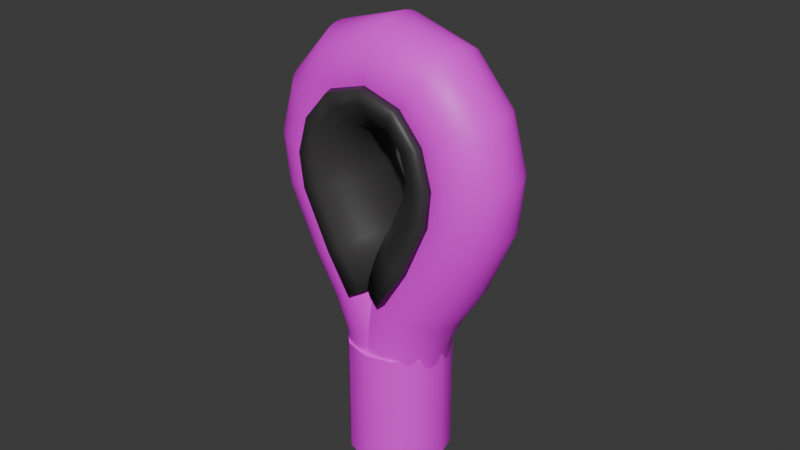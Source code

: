 # Source: rope-eye-splice.blend  (saved by Blender 4.5.87; exported with 4.5.12 LTS)
import bpy
from mathutils import Matrix  # noqa: F401  (used for matrix-valued properties, if any)

bpy.ops.wm.read_factory_settings(use_empty=True)
scene = bpy.context.scene
scene.name = 'Scene'

# ---- collections
col_collection = bpy.data.collections.new('Collection'); scene.collection.children.link(col_collection)

# ---- images (referenced by path relative to the original .blend; pixels are not part of the script)
import os
ASSET_DIR = os.environ.get("B2B_ASSET_DIR", "")  # directory of the original .blend (textures are referenced by path, not embedded)
HERE = os.path.dirname(os.path.abspath(__file__))  # packed textures are extracted next to this script under _unpacked/

def load_image(name, relpath, width, height, colorspace="sRGB"):
    """Load a texture the original file referenced (path relative to the .blend, or extracted next to this script)."""
    p = next((c for c in (os.path.join(HERE, relpath), os.path.join(ASSET_DIR, relpath)) if relpath and os.path.exists(c)), "")
    if p:
        img = bpy.data.images.load(p, check_existing=True)
        img.name = name
    else:  # same state as the original file: an image datablock whose file is absent (Cycles renders it pink)
        img = bpy.data.images.new(name, width, height)
        img.source = "FILE"
        img.filepath = "//" + (relpath or name)
    img.colorspace_settings.name = colorspace
    return img
img_three_ply_rope_png = load_image('three-ply-rope.png', 'three-ply-rope.png', 1024, 1024, 'sRGB')

# ---- materials (node trees are filled in below, after node groups)
mat_rope = bpy.data.materials.new('rope')
mat_whipped_end = bpy.data.materials.new('whipped-end')
mat_material = bpy.data.materials.new('Material')

# ---- material node trees
mat_rope.use_nodes = True; mat_rope.node_tree.nodes.clear()
_N = mat_rope.node_tree.nodes; _L = mat_rope.node_tree.links
n0 = _N.new('ShaderNodeBsdfPrincipled'); n0.name = 'Principled BSDF'; n0.location = (-200, 100)
n1 = _N.new('ShaderNodeOutputMaterial'); n1.name = 'Material Output'; n1.location = (200, 100)
n2 = _N.new('ShaderNodeTexImage'); n2.name = 'Image Texture'; n2.location = (-490, 80)
n2.image = img_three_ply_rope_png
_L.new(n0.outputs[0], n1.inputs[0])
_L.new(n2.outputs[0], n0.inputs[0])
n1.is_active_output = True
mat_whipped_end.use_nodes = True; mat_whipped_end.node_tree.nodes.clear()
_N = mat_whipped_end.node_tree.nodes; _L = mat_whipped_end.node_tree.links
n0 = _N.new('ShaderNodeBsdfPrincipled'); n0.name = 'Principled BSDF'; n0.location = (-200, 100)
n0.inputs[0].default_value = (1.0, 0.6186, 0.2945, 1.0)
n1 = _N.new('ShaderNodeOutputMaterial'); n1.name = 'Material Output'; n1.location = (200, 100)
_L.new(n0.outputs[0], n1.inputs[0])
n1.is_active_output = True
mat_material.use_nodes = True; mat_material.node_tree.nodes.clear()
_N = mat_material.node_tree.nodes; _L = mat_material.node_tree.links
n0 = _N.new('ShaderNodeBsdfPrincipled'); n0.name = 'Principled BSDF'; n0.location = (-200, 100)
n0.inputs[0].default_value = (0.04475, 0.0417, 0.04398, 1.0)
n1 = _N.new('ShaderNodeOutputMaterial'); n1.name = 'Material Output'; n1.location = (200, 100)
_L.new(n0.outputs[0], n1.inputs[0])
n1.is_active_output = True

# ---- world
world_world = bpy.data.worlds.new('World'); scene.world = world_world
world_world.use_nodes = True; world_world.node_tree.nodes.clear()
_N = world_world.node_tree.nodes; _L = world_world.node_tree.links
n0 = _N.new('ShaderNodeOutputWorld'); n0.name = 'World Output'; n0.location = (300, 300)
n1 = _N.new('ShaderNodeBackground'); n1.name = 'Background'; n1.location = (10, 300)
n1.inputs[0].default_value = (0.05088, 0.05088, 0.05088, 1.0)
_L.new(n1.outputs[0], n0.inputs[0])
n0.is_active_output = True
world_world.color = (0.05088, 0.05088, 0.05088)
world_world.sun_shadow_jitter_overblur = 0.0

# ---- meshes
me_cylinder = bpy.data.meshes.new('Cylinder')
me_cylinder.from_pydata([(-0.4763, -0.275, -0.5), (-0.4763, -0.275, 0.8), (-0.55, -2.682e-07, -0.5), (-0.55, -2.086e-07, 0.8), (-0.4763, 0.275, -0.5), (-0.4763, 0.275, 0.8), (-0.275, 0.4763, -0.5), (-0.275, 0.4763, 0.8), (-2.782e-07, 0.55, -0.5), (-2.608e-07, 0.55, 0.8), (0.275, 0.4763, -0.5), (0.275, 0.4763, 0.8), (0.4763, 0.275, -0.5), (0.4763, 0.275, 0.8), (0.55, 2.682e-07, -0.5), (0.55, 2.682e-07, 0.8), (0.4763, -0.275, -0.5), (0.4763, -0.275, 0.8), (0.275, -0.4763, -0.5), (0.275, -0.4763, 0.8), (2.583e-07, -0.55, -0.5), (2.459e-07, -0.55, 0.8), (-0.275, -0.4763, -0.5), (-0.275, -0.4763, 0.8)], [], [(0, 1, 3, 2), (2, 3, 5, 4), (4, 5, 7, 6), (6, 7, 9, 8), (8, 9, 11, 10), (10, 11, 13, 12), (12, 13, 15, 14), (14, 15, 17, 16), (16, 17, 19, 18), (18, 19, 21, 20), (3, 1, 23, 21, 19, 17, 15, 13, 11, 9, 7, 5), (20, 21, 23, 22), (22, 23, 1, 0), (0, 2, 4, 6, 8, 10, 12, 14, 16, 18, 20, 22)])
me_cylinder.polygons.foreach_set('use_smooth', [True] * 14)
_k = set([(0, 2), (0, 22), (1, 3), (1, 23), (2, 4), (3, 5), (4, 6), (5, 7), (6, 8), (7, 9), (8, 10), (9, 11), (10, 12), (11, 13), (12, 14), (13, 15), (14, 16), (15, 17), (16, 18), (17, 19), (18, 20), (19, 21), (20, 22), (21, 23)])
me_cylinder.attributes.new('sharp_edge', 'BOOLEAN', 'EDGE').data.foreach_set('value', [ (min(e.vertices), max(e.vertices)) in _k for e in me_cylinder.edges])
_uv = me_cylinder.uv_layers.new(name='UVMap')
_uv.uv.foreach_set('vector', [1.0, 2.0, 1.0, -1.0, 0.9167, -1.0, 0.9167, 2.0, 0.9167, 2.0, 0.9167, -1.0, 0.8333, -1.0, 0.8333, 2.0, 0.8333, 2.0, 0.8333, -1.0, 0.75, -1.0, 0.75, 2.0, 0.75, 2.0, 0.75, -1.0, 0.6667, -1.0, 0.6667, 2.0, 0.6667, 2.0, 0.6667, -1.0, 0.5833, -1.0, 0.5833, 2.0, 0.5833, 2.0, 0.5833, -1.0, 0.5, -1.0, 0.5, 2.0, 0.5, 2.0, 0.5, -1.0, 0.4167, -1.0, 0.4167, 2.0, 0.4167, 2.0, 0.4167, -1.0, 0.3333, -1.0, 0.3333, 2.0, 0.3333, 2.0, 0.3333, -1.0, 0.25, -1.0, 0.25, 2.0, 0.25, 2.0, 0.25, -1.0, 0.1667, -1.0, 0.1667, 2.0, 0.1476, 1.66, 0.1407, 1.665, 0.1338, 1.66, 0.1288, 1.644, 0.1269, 1.624, 0.1288, 1.603, 0.1338, 1.588, 0.1407, 1.582, 0.1476, 1.588, 0.1527, 1.603, 0.1545, 1.624, 0.1527, 1.644, 0.1667, 2.0, 0.1667, -1.0, 0.08333, -1.0, 0.08333, 2.0, 0.08333, 2.0, 0.08333, -1.0, 5.96e-08, -1.0, 5.96e-08, 2.0, 0.75, 0.49, 0.87, 0.4578, 0.9578, 0.37, 0.99, 0.25, 0.9578, 0.13, 0.87, 0.04215, 0.75, 0.01, 0.63, 0.04215, 0.5422, 0.13, 0.51, 0.25, 0.5422, 0.37, 0.63, 0.4578])
me_cylinder.materials.append(mat_rope)
me_cylinder.materials.append(mat_whipped_end)
me_cylinder.update()
me_b_ziercurve_001 = bpy.data.meshes.new('BézierCurve.001')
me_b_ziercurve_001.from_pydata([(-0.154, -0.06783, 1.653), (-0.1236, -0.1946, 1.636), (-0.0667, -0.3055, 1.605), (0.01239, -0.3958, 1.562), (0.1095, -0.4607, 1.508), (0.2206, -0.4954, 1.447), (0.2206, 0.4954, 1.447), (0.1095, 0.4607, 1.508), (0.01239, 0.3958, 1.562), (-0.0667, 0.3055, 1.605), (-0.1236, 0.1946, 1.636), (-0.154, 0.06783, 1.653), (0.1015, -0.06783, 2.061), (0.1323, -0.1946, 2.045), (0.1897, -0.3055, 2.014), (0.2696, -0.3958, 1.972), (0.3678, -0.4607, 1.921), (0.48, -0.4954, 1.862), (0.48, 0.4954, 1.862), (0.3678, 0.4607, 1.921), (0.2696, 0.3958, 1.972), (0.1897, 0.3055, 2.014), (0.1323, 0.1946, 2.045), (0.1015, 0.06783, 2.061), (0.3202, -0.06783, 2.552), (0.3539, -0.1946, 2.543), (0.4167, -0.3055, 2.527), (0.5042, -0.3958, 2.505), (0.6116, -0.4607, 2.477), (0.7343, -0.4954, 2.445), (0.7343, 0.4954, 2.445), (0.6116, 0.4607, 2.477), (0.5042, 0.3958, 2.505), (0.4167, 0.3055, 2.527), (0.3539, 0.1946, 2.543), (0.3202, 0.06783, 2.552), (0.3444, -0.06783, 2.783), (0.379, -0.1946, 2.786), (0.4436, -0.3055, 2.792), (0.5335, -0.3958, 2.8), (0.644, -0.4607, 2.81), (0.7702, -0.4954, 2.822), (0.7702, 0.4954, 2.822), (0.644, 0.4607, 2.81), (0.5335, 0.3958, 2.8), (0.4436, 0.3055, 2.792), (0.379, 0.1946, 2.786), (0.3444, 0.06783, 2.783), (0.283, -0.06783, 3.009), (0.3136, -0.1946, 3.025), (0.3708, -0.3055, 3.056), (0.4504, -0.3958, 3.098), (0.5481, -0.4607, 3.151), (0.6599, -0.4954, 3.211), (0.6599, 0.4954, 3.211), (0.5481, 0.4607, 3.151), (0.4504, 0.3958, 3.098), (0.3708, 0.3055, 3.056), (0.3136, 0.1946, 3.025), (0.283, 0.06783, 3.009), (0.1715, -0.06783, 3.153), (0.1904, -0.1946, 3.182), (0.2258, -0.3055, 3.237), (0.2751, -0.3958, 3.312), (0.3356, -0.4607, 3.405), (0.4047, -0.4954, 3.511), (0.4047, 0.4954, 3.511), (0.3356, 0.4607, 3.405), (0.2751, 0.3958, 3.312), (0.2258, 0.3055, 3.237), (0.1904, 0.1946, 3.182), (0.1715, 0.06783, 3.153), (0.0001157, -0.06783, 3.205), (0.0001076, -0.1946, 3.239), (9.242e-05, -0.3055, 3.304), (7.134e-05, -0.3958, 3.394), (4.543e-05, -0.4607, 3.505), (1.584e-05, -0.4954, 3.632), (1.584e-05, 0.4954, 3.632), (4.544e-05, 0.4607, 3.505), (7.133e-05, 0.3958, 3.394), (9.242e-05, 0.3055, 3.304), (0.0001076, 0.1946, 3.239), (0.0001157, 0.06783, 3.205), (-0.1772, -0.06783, 3.151), (-0.196, -0.1946, 3.18), (-0.2312, -0.3055, 3.234), (-0.2802, -0.3958, 3.31), (-0.3403, -0.4607, 3.403), (-0.409, -0.4954, 3.51), (-0.409, 0.4954, 3.51), (-0.3403, 0.4607, 3.403), (-0.2802, 0.3958, 3.31), (-0.2312, 0.3055, 3.234), (-0.196, 0.1946, 3.18), (-0.1772, 0.06783, 3.151), (-0.2951, -0.06783, 3.003), (-0.3256, -0.1946, 3.019), (-0.3827, -0.3055, 3.05), (-0.462, -0.3958, 3.093), (-0.5595, -0.4607, 3.146), (-0.6709, -0.4954, 3.207), (-0.6709, 0.4954, 3.207), (-0.5595, 0.4607, 3.146), (-0.462, 0.3958, 3.093), (-0.3827, 0.3055, 3.05), (-0.3256, 0.1946, 3.019), (-0.2951, 0.06783, 3.003), (-0.3559, -0.06783, 2.785), (-0.3906, -0.1946, 2.788), (-0.4553, -0.3055, 2.793), (-0.5453, -0.3958, 2.8), (-0.6559, -0.4607, 2.809), (-0.7823, -0.4954, 2.818), (-0.7823, 0.4954, 2.818), (-0.6559, 0.4607, 2.809), (-0.5453, 0.3958, 2.8), (-0.4553, 0.3055, 2.793), (-0.3906, 0.1946, 2.788), (-0.3559, 0.06783, 2.785), (-0.3248, -0.06783, 2.569), (-0.3582, -0.1946, 2.559), (-0.4204, -0.3055, 2.54), (-0.507, -0.3958, 2.515), (-0.6134, -0.4607, 2.484), (-0.7349, -0.4954, 2.448), (-0.7349, 0.4954, 2.448), (-0.6134, 0.4607, 2.484), (-0.507, 0.3958, 2.515), (-0.4204, 0.3055, 2.54), (-0.3582, 0.1946, 2.559), (-0.3248, 0.06783, 2.569), (-0.07173, -0.06783, 2.056), (-0.1022, -0.1946, 2.04), (-0.1591, -0.3055, 2.008), (-0.2383, -0.3958, 1.965), (-0.3356, -0.4607, 1.912), (-0.4468, -0.4954, 1.851), (-0.4468, 0.4954, 1.851), (-0.3356, 0.4607, 1.912), (-0.2383, 0.3958, 1.965), (-0.1591, 0.3055, 2.008), (-0.1022, 0.1946, 2.04), (-0.07173, 0.06783, 2.056), (0.1883, -0.06783, 1.635), (0.1575, -0.1946, 1.618), (0.1001, -0.3055, 1.588), (0.02025, -0.3958, 1.546), (-0.07787, -0.4607, 1.494), (-0.19, -0.4954, 1.435), (-0.19, 0.4954, 1.435), (-0.07787, 0.4607, 1.494), (0.02025, 0.3958, 1.546), (0.1001, 0.3055, 1.588), (0.1575, 0.1946, 1.618), (0.1883, 0.06783, 1.635), (-0.238, 0.08107, 1.706), (-0.238, -0.08107, 1.706), (-0.2017, -0.2332, 1.685), (-0.134, -0.3663, 1.647), (-0.03971, -0.4747, 1.594), (0.07626, -0.5527, 1.529), (0.1981, -0.5919, 1.461), (0.1981, 0.5919, 1.461), (0.07626, 0.5527, 1.529), (-0.03971, 0.4747, 1.594), (-0.134, 0.3663, 1.647), (-0.2017, 0.2332, 1.685), (0.01407, 0.08121, 2.107), (0.01407, -0.08121, 2.107), (0.05096, -0.2335, 2.088), (0.1199, -0.3668, 2.052), (0.2159, -0.4752, 2.001), (0.3339, -0.553, 1.939), (0.4565, -0.5919, 1.874), (0.4565, 0.5919, 1.874), (0.3339, 0.553, 1.939), (0.2159, 0.4752, 2.001), (0.1199, 0.3668, 2.052), (0.05096, 0.2335, 2.088), (0.2245, 0.08135, 2.578), (0.2245, -0.08135, 2.578), (0.265, -0.2339, 2.567), (0.3407, -0.3673, 2.547), (0.4459, -0.4756, 2.52), (0.5751, -0.5533, 2.486), (0.7088, -0.5919, 2.452), (0.7088, 0.5919, 2.452), (0.5751, 0.5533, 2.486), (0.4459, 0.4756, 2.52), (0.3407, 0.3673, 2.547), (0.265, 0.2339, 2.567), (0.2456, 0.08137, 2.775), (0.2456, -0.08137, 2.775), (0.2873, -0.2339, 2.778), (0.3653, -0.3673, 2.785), (0.4736, -0.4757, 2.795), (0.6066, -0.5534, 2.807), (0.7438, -0.5919, 2.819), (0.7438, 0.5919, 2.819), (0.6066, 0.5534, 2.807), (0.4736, 0.4757, 2.795), (0.3653, 0.3673, 2.785), (0.2873, 0.2339, 2.778), (0.1943, 0.08128, 2.965), (0.1943, -0.08128, 2.965), (0.2314, -0.2338, 2.984), (0.3007, -0.3672, 3.02), (0.397, -0.4756, 3.071), (0.515, -0.5534, 3.133), (0.6364, -0.5919, 3.198), (0.6364, 0.5919, 3.198), (0.515, 0.5534, 3.133), (0.397, 0.4756, 3.071), (0.3007, 0.3672, 3.02), (0.2314, 0.2338, 2.984), (0.1154, 0.08165, 3.071), (0.1154, -0.08165, 3.071), (0.1388, -0.2346, 3.106), (0.1823, -0.3681, 3.172), (0.2423, -0.4763, 3.263), (0.3155, -0.5538, 3.375), (0.3904, -0.5919, 3.489), (0.3904, 0.5919, 3.489), (0.3155, 0.5538, 3.375), (0.2423, 0.4763, 3.263), (0.1823, 0.3681, 3.172), (0.1388, 0.2346, 3.106), (0.0002944, 0.08153, 3.106), (0.0002944, -0.08153, 3.106), (0.0002502, -0.2343, 3.148), (0.0001847, -0.3678, 3.226), (0.0001193, -0.4761, 3.335), (6.369e-05, -0.5537, 3.469), (2.451e-05, -0.5919, 3.606), (2.451e-05, 0.5919, 3.606), (6.37e-05, 0.5537, 3.469), (0.0001193, 0.4761, 3.335), (0.0001847, 0.3678, 3.226), (0.0002502, 0.2343, 3.148), (-0.1215, 0.08161, 3.069), (-0.1215, -0.08161, 3.069), (-0.1448, -0.2345, 3.104), (-0.1879, -0.368, 3.169), (-0.2475, -0.4763, 3.261), (-0.3203, -0.5538, 3.373), (-0.3947, -0.5919, 3.488), (-0.3947, 0.5919, 3.488), (-0.3203, 0.5538, 3.373), (-0.2475, 0.4763, 3.261), (-0.1879, 0.368, 3.169), (-0.1448, 0.2345, 3.104), (-0.2069, 0.08129, 2.957), (-0.2069, -0.08129, 2.957), (-0.2439, -0.2338, 2.977), (-0.3129, -0.3672, 3.014), (-0.4088, -0.4756, 3.065), (-0.5265, -0.5534, 3.128), (-0.6475, -0.5919, 3.194), (-0.6475, 0.5919, 3.194), (-0.5265, 0.5534, 3.128), (-0.4088, 0.4756, 3.065), (-0.3129, 0.3672, 3.014), (-0.2439, 0.2338, 2.977), (-0.2571, 0.08143, 2.779), (-0.2571, -0.08143, 2.779), (-0.2989, -0.2341, 2.782), (-0.377, -0.3675, 2.788), (-0.4855, -0.4758, 2.796), (-0.6187, -0.5535, 2.806), (-0.756, -0.5919, 2.816), (-0.756, 0.5919, 2.816), (-0.6187, 0.5535, 2.806), (-0.4855, 0.4758, 2.796), (-0.377, 0.3675, 2.788), (-0.2989, 0.2341, 2.782), (-0.2302, 0.08134, 2.598), (-0.2302, -0.08134, 2.598), (-0.2703, -0.2339, 2.586), (-0.3452, -0.3673, 2.563), (-0.4493, -0.4756, 2.532), (-0.5773, -0.5533, 2.494), (-0.7096, -0.5919, 2.455), (-0.7096, 0.5919, 2.455), (-0.5773, 0.5533, 2.494), (-0.4493, 0.4756, 2.532), (-0.3452, 0.3673, 2.563), (-0.2703, 0.2339, 2.586), (0.01498, 0.08117, 2.104), (0.01498, -0.08117, 2.104), (-0.02155, -0.2334, 2.084), (-0.08986, -0.3667, 2.047), (-0.1849, -0.475, 1.994), (-0.3018, -0.553, 1.93), (-0.4235, -0.5919, 1.864), (-0.4235, 0.5919, 1.864), (-0.3018, 0.553, 1.93), (-0.1849, 0.475, 1.994), (-0.08986, 0.3667, 2.047), (-0.02155, 0.2334, 2.084), (0.2726, 0.08107, 1.687), (0.2726, -0.08107, 1.687), (0.2361, -0.2331, 1.667), (0.1677, -0.3663, 1.63), (0.0726, -0.4746, 1.578), (-0.04439, -0.5526, 1.515), (-0.1675, -0.5919, 1.449), (-0.1675, 0.5919, 1.449), (-0.04439, 0.5526, 1.515), (0.0726, 0.4746, 1.578), (0.1677, 0.3663, 1.63), (0.2361, 0.2331, 1.667)], [], [(1, 0, 12, 13), (2, 1, 13, 14), (3, 2, 14, 15), (4, 3, 15, 16), (5, 4, 16, 17), (7, 6, 18, 19), (8, 7, 19, 20), (9, 8, 20, 21), (10, 9, 21, 22), (11, 10, 22, 23), (12, 23, 35, 24), (13, 12, 24, 25), (14, 13, 25, 26), (15, 14, 26, 27), (16, 15, 27, 28), (17, 16, 28, 29), (19, 18, 30, 31), (20, 19, 31, 32), (21, 20, 32, 33), (22, 21, 33, 34), (23, 22, 34, 35), (24, 35, 47, 36), (25, 24, 36, 37), (26, 25, 37, 38), (27, 26, 38, 39), (28, 27, 39, 40), (29, 28, 40, 41), (31, 30, 42, 43), (32, 31, 43, 44), (33, 32, 44, 45), (34, 33, 45, 46), (35, 34, 46, 47), (36, 47, 59, 48), (37, 36, 48, 49), (38, 37, 49, 50), (39, 38, 50, 51), (40, 39, 51, 52), (41, 40, 52, 53), (43, 42, 54, 55), (44, 43, 55, 56), (45, 44, 56, 57), (46, 45, 57, 58), (47, 46, 58, 59), (48, 59, 71, 60), (49, 48, 60, 61), (50, 49, 61, 62), (51, 50, 62, 63), (52, 51, 63, 64), (53, 52, 64, 65), (55, 54, 66, 67), (56, 55, 67, 68), (57, 56, 68, 69), (58, 57, 69, 70), (59, 58, 70, 71), (60, 71, 83, 72), (61, 60, 72, 73), (62, 61, 73, 74), (63, 62, 74, 75), (64, 63, 75, 76), (65, 64, 76, 77), (67, 66, 78, 79), (68, 67, 79, 80), (69, 68, 80, 81), (70, 69, 81, 82), (71, 70, 82, 83), (72, 83, 95, 84), (73, 72, 84, 85), (74, 73, 85, 86), (75, 74, 86, 87), (76, 75, 87, 88), (77, 76, 88, 89), (79, 78, 90, 91), (80, 79, 91, 92), (81, 80, 92, 93), (82, 81, 93, 94), (83, 82, 94, 95), (84, 95, 107, 96), (85, 84, 96, 97), (86, 85, 97, 98), (87, 86, 98, 99), (88, 87, 99, 100), (89, 88, 100, 101), (91, 90, 102, 103), (92, 91, 103, 104), (93, 92, 104, 105), (94, 93, 105, 106), (95, 94, 106, 107), (96, 107, 119, 108), (97, 96, 108, 109), (98, 97, 109, 110), (99, 98, 110, 111), (100, 99, 111, 112), (101, 100, 112, 113), (103, 102, 114, 115), (104, 103, 115, 116), (105, 104, 116, 117), (106, 105, 117, 118), (107, 106, 118, 119), (108, 119, 131, 120), (109, 108, 120, 121), (110, 109, 121, 122), (111, 110, 122, 123), (112, 111, 123, 124), (113, 112, 124, 125), (115, 114, 126, 127), (116, 115, 127, 128), (117, 116, 128, 129), (118, 117, 129, 130), (119, 118, 130, 131), (120, 131, 143, 132), (121, 120, 132, 133), (122, 121, 133, 134), (123, 122, 134, 135), (124, 123, 135, 136), (125, 124, 136, 137), (127, 126, 138, 139), (128, 127, 139, 140), (129, 128, 140, 141), (130, 129, 141, 142), (131, 130, 142, 143), (132, 143, 155, 144), (133, 132, 144, 145), (134, 133, 145, 146), (135, 134, 146, 147), (136, 135, 147, 148), (137, 136, 148, 149), (139, 138, 150, 151), (140, 139, 151, 152), (141, 140, 152, 153), (142, 141, 153, 154), (143, 142, 154, 155), (0, 11, 23, 12), (158, 170, 169, 157), (159, 171, 170, 158), (160, 172, 171, 159), (161, 173, 172, 160), (162, 174, 173, 161), (164, 176, 175, 163), (165, 177, 176, 164), (166, 178, 177, 165), (167, 179, 178, 166), (156, 168, 179, 167), (169, 181, 180, 168), (170, 182, 181, 169), (171, 183, 182, 170), (172, 184, 183, 171), (173, 185, 184, 172), (174, 186, 185, 173), (176, 188, 187, 175), (177, 189, 188, 176), (178, 190, 189, 177), (179, 191, 190, 178), (168, 180, 191, 179), (181, 193, 192, 180), (182, 194, 193, 181), (183, 195, 194, 182), (184, 196, 195, 183), (185, 197, 196, 184), (186, 198, 197, 185), (188, 200, 199, 187), (189, 201, 200, 188), (190, 202, 201, 189), (191, 203, 202, 190), (180, 192, 203, 191), (193, 205, 204, 192), (194, 206, 205, 193), (195, 207, 206, 194), (196, 208, 207, 195), (197, 209, 208, 196), (198, 210, 209, 197), (200, 212, 211, 199), (201, 213, 212, 200), (202, 214, 213, 201), (203, 215, 214, 202), (192, 204, 215, 203), (205, 217, 216, 204), (206, 218, 217, 205), (207, 219, 218, 206), (208, 220, 219, 207), (209, 221, 220, 208), (210, 222, 221, 209), (212, 224, 223, 211), (213, 225, 224, 212), (214, 226, 225, 213), (215, 227, 226, 214), (204, 216, 227, 215), (217, 229, 228, 216), (218, 230, 229, 217), (219, 231, 230, 218), (220, 232, 231, 219), (221, 233, 232, 220), (222, 234, 233, 221), (224, 236, 235, 223), (225, 237, 236, 224), (226, 238, 237, 225), (227, 239, 238, 226), (216, 228, 239, 227), (229, 241, 240, 228), (230, 242, 241, 229), (231, 243, 242, 230), (232, 244, 243, 231), (233, 245, 244, 232), (234, 246, 245, 233), (236, 248, 247, 235), (237, 249, 248, 236), (238, 250, 249, 237), (239, 251, 250, 238), (228, 240, 251, 239), (241, 253, 252, 240), (242, 254, 253, 241), (243, 255, 254, 242), (244, 256, 255, 243), (245, 257, 256, 244), (246, 258, 257, 245), (248, 260, 259, 247), (249, 261, 260, 248), (250, 262, 261, 249), (251, 263, 262, 250), (240, 252, 263, 251), (253, 265, 264, 252), (254, 266, 265, 253), (255, 267, 266, 254), (256, 268, 267, 255), (257, 269, 268, 256), (258, 270, 269, 257), (260, 272, 271, 259), (261, 273, 272, 260), (262, 274, 273, 261), (263, 275, 274, 262), (252, 264, 275, 263), (265, 277, 276, 264), (266, 278, 277, 265), (267, 279, 278, 266), (268, 280, 279, 267), (269, 281, 280, 268), (270, 282, 281, 269), (272, 284, 283, 271), (273, 285, 284, 272), (274, 286, 285, 273), (275, 287, 286, 274), (264, 276, 287, 275), (277, 289, 288, 276), (278, 290, 289, 277), (279, 291, 290, 278), (280, 292, 291, 279), (281, 293, 292, 280), (282, 294, 293, 281), (284, 296, 295, 283), (285, 297, 296, 284), (286, 298, 297, 285), (287, 299, 298, 286), (276, 288, 299, 287), (289, 301, 300, 288), (290, 302, 301, 289), (291, 303, 302, 290), (292, 304, 303, 291), (293, 305, 304, 292), (294, 306, 305, 293), (296, 308, 307, 295), (297, 309, 308, 296), (298, 310, 309, 297), (299, 311, 310, 298), (288, 300, 311, 299), (157, 169, 168, 156), (65, 77, 234, 222), (42, 30, 187, 199), (2, 3, 160, 159), (126, 114, 271, 283), (154, 153, 310, 311), (147, 146, 303, 304), (3, 4, 161, 160), (155, 154, 311, 300), (17, 29, 186, 174), (101, 113, 270, 258), (78, 66, 223, 235), (4, 5, 162, 161), (148, 147, 304, 305), (6, 7, 164, 163), (53, 65, 222, 210), (30, 18, 175, 187), (137, 149, 306, 294), (114, 102, 259, 271), (7, 8, 165, 164), (149, 148, 305, 306), (8, 9, 166, 165), (5, 17, 174, 162), (89, 101, 258, 246), (66, 54, 211, 223), (150, 138, 295, 307), (9, 10, 167, 166), (10, 11, 156, 167), (41, 53, 210, 198), (18, 6, 163, 175), (125, 137, 294, 282), (102, 90, 247, 259), (151, 150, 307, 308), (144, 155, 300, 301), (77, 89, 246, 234), (54, 42, 199, 211), (138, 126, 283, 295), (152, 151, 308, 309), (145, 144, 301, 302), (11, 0, 157, 156), (29, 41, 198, 186), (0, 1, 158, 157), (113, 125, 282, 270), (90, 78, 235, 247), (153, 152, 309, 310), (146, 145, 302, 303), (1, 2, 159, 158)])
me_b_ziercurve_001.polygons.foreach_set('use_smooth', [True] * 310)
me_b_ziercurve_001.polygons.foreach_set('material_index', [1, 1, 1, 1, 1, 1, 1, 1, 1, 1, 1, 1, 1, 1, 1, 1, 1, 1, 1, 1, 1, 1, 1, 1, 1, 1, 1, 1, 1, 1, 1, 1, 1, 1, 1, 1, 1, 1, 1, 1, 1, 1, 1, 1, 1, 1, 1, 1, 1, 1, 1, 1, 1, 1, 1, 1, 1, 1, 1, 1, 1, 1, 1, 1, 1, 1, 1, 1, 1, 1, 1, 1, 1, 1, 1, 1, 1, 1, 1, 1, 1, 1, 1, 1, 1, 1, 1, 1, 1, 1, 1, 1, 1, 1, 1, 1, 1, 1, 1, 1, 1, 1, 1, 1, 1, 1, 1, 1, 1, 1, 1, 1, 1, 1, 1, 1, 1, 1, 1, 1, 1, 1, 1, 1, 1, 1, 1, 1, 1, 1, 1, 1, 1, 1, 1, 1, 1, 1, 1, 1, 1, 1, 1, 1, 1, 1, 1, 1, 1, 1, 1, 1, 1, 1, 1, 1, 1, 1, 1, 1, 1, 1, 1, 1, 1, 1, 1, 1, 1, 1, 1, 1, 1, 1, 1, 1, 1, 1, 1, 1, 1, 1, 1, 1, 1, 1, 1, 1, 1, 1, 1, 1, 1, 1, 1, 1, 1, 1, 1, 1, 1, 1, 1, 1, 1, 1, 1, 1, 1, 1, 1, 1, 1, 1, 1, 1, 1, 1, 1, 1, 1, 1, 1, 1, 1, 1, 1, 1, 1, 1, 1, 1, 1, 1, 1, 1, 1, 1, 1, 1, 1, 1, 1, 1, 1, 1, 1, 1, 1, 1, 1, 1, 1, 1, 1, 1, 1, 1, 1, 1, 1, 1, 1, 1, 1, 1, 1, 1, 1, 1, 1, 1, 1, 1, 1, 1, 1, 1, 1, 1, 1, 1, 1, 1, 1, 1, 1, 1, 1, 1, 1, 1, 1, 1, 1, 1, 1, 1, 1, 1, 1, 1, 1, 1, 1, 1, 1, 1, 1, 1])
_uv = me_b_ziercurve_001.uv_layers.new(name='UVMap')
_uv.uv.foreach_set('vector', [0.125, 0.0625, 0.125, 0.02083, 0.1875, 0.02083, 0.1875, 0.0625, 0.125, 0.1042, 0.125, 0.0625, 0.1875, 0.0625, 0.1875, 0.1042, 0.125, 0.1458, 0.125, 0.1042, 0.1875, 0.1042, 0.1875, 0.1458, 0.125, 0.1875, 0.125, 0.1458, 0.1875, 0.1458, 0.1875, 0.1875, 0.125, 0.2292, 0.125, 0.1875, 0.1875, 0.1875, 0.1875, 0.2292, 0.125, 0.8125, 0.125, 0.7708, 0.1875, 0.7708, 0.1875, 0.8125, 0.125, 0.8542, 0.125, 0.8125, 0.1875, 0.8125, 0.1875, 0.8542, 0.125, 0.8958, 0.125, 0.8542, 0.1875, 0.8542, 0.1875, 0.8958, 0.125, 0.9375, 0.125, 0.8958, 0.1875, 0.8958, 0.1875, 0.9375, 0.125, 0.9792, 0.125, 0.9375, 0.1875, 0.9375, 0.1875, 0.9792, 0.1875, 0.02083, 0.1875, 0.9792, 0.25, 0.9792, 0.25, 0.02083, 0.1875, 0.0625, 0.1875, 0.02083, 0.25, 0.02083, 0.25, 0.0625, 0.1875, 0.1042, 0.1875, 0.0625, 0.25, 0.0625, 0.25, 0.1042, 0.1875, 0.1458, 0.1875, 0.1042, 0.25, 0.1042, 0.25, 0.1458, 0.1875, 0.1875, 0.1875, 0.1458, 0.25, 0.1458, 0.25, 0.1875, 0.1875, 0.2292, 0.1875, 0.1875, 0.25, 0.1875, 0.25, 0.2292, 0.1875, 0.8125, 0.1875, 0.7708, 0.25, 0.7708, 0.25, 0.8125, 0.1875, 0.8542, 0.1875, 0.8125, 0.25, 0.8125, 0.25, 0.8542, 0.1875, 0.8958, 0.1875, 0.8542, 0.25, 0.8542, 0.25, 0.8958, 0.1875, 0.9375, 0.1875, 0.8958, 0.25, 0.8958, 0.25, 0.9375, 0.1875, 0.9792, 0.1875, 0.9375, 0.25, 0.9375, 0.25, 0.9792, 0.25, 0.02083, 0.25, 0.9792, 0.3125, 0.9792, 0.3125, 0.02083, 0.25, 0.0625, 0.25, 0.02083, 0.3125, 0.02083, 0.3125, 0.0625, 0.25, 0.1042, 0.25, 0.0625, 0.3125, 0.0625, 0.3125, 0.1042, 0.25, 0.1458, 0.25, 0.1042, 0.3125, 0.1042, 0.3125, 0.1458, 0.25, 0.1875, 0.25, 0.1458, 0.3125, 0.1458, 0.3125, 0.1875, 0.25, 0.2292, 0.25, 0.1875, 0.3125, 0.1875, 0.3125, 0.2292, 0.25, 0.8125, 0.25, 0.7708, 0.3125, 0.7708, 0.3125, 0.8125, 0.25, 0.8542, 0.25, 0.8125, 0.3125, 0.8125, 0.3125, 0.8542, 0.25, 0.8958, 0.25, 0.8542, 0.3125, 0.8542, 0.3125, 0.8958, 0.25, 0.9375, 0.25, 0.8958, 0.3125, 0.8958, 0.3125, 0.9375, 0.25, 0.9792, 0.25, 0.9375, 0.3125, 0.9375, 0.3125, 0.9792, 0.3125, 0.02083, 0.3125, 0.9792, 0.375, 0.9792, 0.375, 0.02083, 0.3125, 0.0625, 0.3125, 0.02083, 0.375, 0.02083, 0.375, 0.0625, 0.3125, 0.1042, 0.3125, 0.0625, 0.375, 0.0625, 0.375, 0.1042, 0.3125, 0.1458, 0.3125, 0.1042, 0.375, 0.1042, 0.375, 0.1458, 0.3125, 0.1875, 0.3125, 0.1458, 0.375, 0.1458, 0.375, 0.1875, 0.3125, 0.2292, 0.3125, 0.1875, 0.375, 0.1875, 0.375, 0.2292, 0.3125, 0.8125, 0.3125, 0.7708, 0.375, 0.7708, 0.375, 0.8125, 0.3125, 0.8542, 0.3125, 0.8125, 0.375, 0.8125, 0.375, 0.8542, 0.3125, 0.8958, 0.3125, 0.8542, 0.375, 0.8542, 0.375, 0.8958, 0.3125, 0.9375, 0.3125, 0.8958, 0.375, 0.8958, 0.375, 0.9375, 0.3125, 0.9792, 0.3125, 0.9375, 0.375, 0.9375, 0.375, 0.9792, 0.375, 0.02083, 0.375, 0.9792, 0.4375, 0.9792, 0.4375, 0.02083, 0.375, 0.0625, 0.375, 0.02083, 0.4375, 0.02083, 0.4375, 0.0625, 0.375, 0.1042, 0.375, 0.0625, 0.4375, 0.0625, 0.4375, 0.1042, 0.375, 0.1458, 0.375, 0.1042, 0.4375, 0.1042, 0.4375, 0.1458, 0.375, 0.1875, 0.375, 0.1458, 0.4375, 0.1458, 0.4375, 0.1875, 0.375, 0.2292, 0.375, 0.1875, 0.4375, 0.1875, 0.4375, 0.2292, 0.375, 0.8125, 0.375, 0.7708, 0.4375, 0.7708, 0.4375, 0.8125, 0.375, 0.8542, 0.375, 0.8125, 0.4375, 0.8125, 0.4375, 0.8542, 0.375, 0.8958, 0.375, 0.8542, 0.4375, 0.8542, 0.4375, 0.8958, 0.375, 0.9375, 0.375, 0.8958, 0.4375, 0.8958, 0.4375, 0.9375, 0.375, 0.9792, 0.375, 0.9375, 0.4375, 0.9375, 0.4375, 0.9792, 0.4375, 0.02083, 0.4375, 0.9792, 0.5, 0.9792, 0.5, 0.02083, 0.4375, 0.0625, 0.4375, 0.02083, 0.5, 0.02083, 0.5, 0.0625, 0.4375, 0.1042, 0.4375, 0.0625, 0.5, 0.0625, 0.5, 0.1042, 0.4375, 0.1458, 0.4375, 0.1042, 0.5, 0.1042, 0.5, 0.1458, 0.4375, 0.1875, 0.4375, 0.1458, 0.5, 0.1458, 0.5, 0.1875, 0.4375, 0.2292, 0.4375, 0.1875, 0.5, 0.1875, 0.5, 0.2292, 0.4375, 0.8125, 0.4375, 0.7708, 0.5, 0.7708, 0.5, 0.8125, 0.4375, 0.8542, 0.4375, 0.8125, 0.5, 0.8125, 0.5, 0.8542, 0.4375, 0.8958, 0.4375, 0.8542, 0.5, 0.8542, 0.5, 0.8958, 0.4375, 0.9375, 0.4375, 0.8958, 0.5, 0.8958, 0.5, 0.9375, 0.4375, 0.9792, 0.4375, 0.9375, 0.5, 0.9375, 0.5, 0.9792, 0.5, 0.02083, 0.5, 0.9792, 0.5625, 0.9792, 0.5625, 0.02083, 0.5, 0.0625, 0.5, 0.02083, 0.5625, 0.02083, 0.5625, 0.0625, 0.5, 0.1042, 0.5, 0.0625, 0.5625, 0.0625, 0.5625, 0.1042, 0.5, 0.1458, 0.5, 0.1042, 0.5625, 0.1042, 0.5625, 0.1458, 0.5, 0.1875, 0.5, 0.1458, 0.5625, 0.1458, 0.5625, 0.1875, 0.5, 0.2292, 0.5, 0.1875, 0.5625, 0.1875, 0.5625, 0.2292, 0.5, 0.8125, 0.5, 0.7708, 0.5625, 0.7708, 0.5625, 0.8125, 0.5, 0.8542, 0.5, 0.8125, 0.5625, 0.8125, 0.5625, 0.8542, 0.5, 0.8958, 0.5, 0.8542, 0.5625, 0.8542, 0.5625, 0.8958, 0.5, 0.9375, 0.5, 0.8958, 0.5625, 0.8958, 0.5625, 0.9375, 0.5, 0.9792, 0.5, 0.9375, 0.5625, 0.9375, 0.5625, 0.9792, 0.5625, 0.02083, 0.5625, 0.9792, 0.625, 0.9792, 0.625, 0.02083, 0.5625, 0.0625, 0.5625, 0.02083, 0.625, 0.02083, 0.625, 0.0625, 0.5625, 0.1042, 0.5625, 0.0625, 0.625, 0.0625, 0.625, 0.1042, 0.5625, 0.1458, 0.5625, 0.1042, 0.625, 0.1042, 0.625, 0.1458, 0.5625, 0.1875, 0.5625, 0.1458, 0.625, 0.1458, 0.625, 0.1875, 0.5625, 0.2292, 0.5625, 0.1875, 0.625, 0.1875, 0.625, 0.2292, 0.5625, 0.8125, 0.5625, 0.7708, 0.625, 0.7708, 0.625, 0.8125, 0.5625, 0.8542, 0.5625, 0.8125, 0.625, 0.8125, 0.625, 0.8542, 0.5625, 0.8958, 0.5625, 0.8542, 0.625, 0.8542, 0.625, 0.8958, 0.5625, 0.9375, 0.5625, 0.8958, 0.625, 0.8958, 0.625, 0.9375, 0.5625, 0.9792, 0.5625, 0.9375, 0.625, 0.9375, 0.625, 0.9792, 0.625, 0.02083, 0.625, 0.9792, 0.6875, 0.9792, 0.6875, 0.02083, 0.625, 0.0625, 0.625, 0.02083, 0.6875, 0.02083, 0.6875, 0.0625, 0.625, 0.1042, 0.625, 0.0625, 0.6875, 0.0625, 0.6875, 0.1042, 0.625, 0.1458, 0.625, 0.1042, 0.6875, 0.1042, 0.6875, 0.1458, 0.625, 0.1875, 0.625, 0.1458, 0.6875, 0.1458, 0.6875, 0.1875, 0.625, 0.2292, 0.625, 0.1875, 0.6875, 0.1875, 0.6875, 0.2292, 0.625, 0.8125, 0.625, 0.7708, 0.6875, 0.7708, 0.6875, 0.8125, 0.625, 0.8542, 0.625, 0.8125, 0.6875, 0.8125, 0.6875, 0.8542, 0.625, 0.8958, 0.625, 0.8542, 0.6875, 0.8542, 0.6875, 0.8958, 0.625, 0.9375, 0.625, 0.8958, 0.6875, 0.8958, 0.6875, 0.9375, 0.625, 0.9792, 0.625, 0.9375, 0.6875, 0.9375, 0.6875, 0.9792, 0.6875, 0.02083, 0.6875, 0.9792, 0.75, 0.9792, 0.75, 0.02083, 0.6875, 0.0625, 0.6875, 0.02083, 0.75, 0.02083, 0.75, 0.0625, 0.6875, 0.1042, 0.6875, 0.0625, 0.75, 0.0625, 0.75, 0.1042, 0.6875, 0.1458, 0.6875, 0.1042, 0.75, 0.1042, 0.75, 0.1458, 0.6875, 0.1875, 0.6875, 0.1458, 0.75, 0.1458, 0.75, 0.1875, 0.6875, 0.2292, 0.6875, 0.1875, 0.75, 0.1875, 0.75, 0.2292, 0.6875, 0.8125, 0.6875, 0.7708, 0.75, 0.7708, 0.75, 0.8125, 0.6875, 0.8542, 0.6875, 0.8125, 0.75, 0.8125, 0.75, 0.8542, 0.6875, 0.8958, 0.6875, 0.8542, 0.75, 0.8542, 0.75, 0.8958, 0.6875, 0.9375, 0.6875, 0.8958, 0.75, 0.8958, 0.75, 0.9375, 0.6875, 0.9792, 0.6875, 0.9375, 0.75, 0.9375, 0.75, 0.9792, 0.75, 0.02083, 0.75, 0.9792, 0.8125, 0.9792, 0.8125, 0.02083, 0.75, 0.0625, 0.75, 0.02083, 0.8125, 0.02083, 0.8125, 0.0625, 0.75, 0.1042, 0.75, 0.0625, 0.8125, 0.0625, 0.8125, 0.1042, 0.75, 0.1458, 0.75, 0.1042, 0.8125, 0.1042, 0.8125, 0.1458, 0.75, 0.1875, 0.75, 0.1458, 0.8125, 0.1458, 0.8125, 0.1875, 0.75, 0.2292, 0.75, 0.1875, 0.8125, 0.1875, 0.8125, 0.2292, 0.75, 0.8125, 0.75, 0.7708, 0.8125, 0.7708, 0.8125, 0.8125, 0.75, 0.8542, 0.75, 0.8125, 0.8125, 0.8125, 0.8125, 0.8542, 0.75, 0.8958, 0.75, 0.8542, 0.8125, 0.8542, 0.8125, 0.8958, 0.75, 0.9375, 0.75, 0.8958, 0.8125, 0.8958, 0.8125, 0.9375, 0.75, 0.9792, 0.75, 0.9375, 0.8125, 0.9375, 0.8125, 0.9792, 0.8125, 0.02083, 0.8125, 0.9792, 0.875, 0.9792, 0.875, 0.02083, 0.8125, 0.0625, 0.8125, 0.02083, 0.875, 0.02083, 0.875, 0.0625, 0.8125, 0.1042, 0.8125, 0.0625, 0.875, 0.0625, 0.875, 0.1042, 0.8125, 0.1458, 0.8125, 0.1042, 0.875, 0.1042, 0.875, 0.1458, 0.8125, 0.1875, 0.8125, 0.1458, 0.875, 0.1458, 0.875, 0.1875, 0.8125, 0.2292, 0.8125, 0.1875, 0.875, 0.1875, 0.875, 0.2292, 0.8125, 0.8125, 0.8125, 0.7708, 0.875, 0.7708, 0.875, 0.8125, 0.8125, 0.8542, 0.8125, 0.8125, 0.875, 0.8125, 0.875, 0.8542, 0.8125, 0.8958, 0.8125, 0.8542, 0.875, 0.8542, 0.875, 0.8958, 0.8125, 0.9375, 0.8125, 0.8958, 0.875, 0.8958, 0.875, 0.9375, 0.8125, 0.9792, 0.8125, 0.9375, 0.875, 0.9375, 0.875, 0.9792, 0.125, 0.02083, 0.125, 0.9792, 0.1875, 0.9792, 0.1875, 0.02083, 0.125, 0.0625, 0.1875, 0.0625, 0.1875, 0.02083, 0.125, 0.02083, 0.125, 0.1042, 0.1875, 0.1042, 0.1875, 0.0625, 0.125, 0.0625, 0.125, 0.1458, 0.1875, 0.1458, 0.1875, 0.1042, 0.125, 0.1042, 0.125, 0.1875, 0.1875, 0.1875, 0.1875, 0.1458, 0.125, 0.1458, 0.125, 0.2292, 0.1875, 0.2292, 0.1875, 0.1875, 0.125, 0.1875, 0.125, 0.8125, 0.1875, 0.8125, 0.1875, 0.7708, 0.125, 0.7708, 0.125, 0.8542, 0.1875, 0.8542, 0.1875, 0.8125, 0.125, 0.8125, 0.125, 0.8958, 0.1875, 0.8958, 0.1875, 0.8542, 0.125, 0.8542, 0.125, 0.9375, 0.1875, 0.9375, 0.1875, 0.8958, 0.125, 0.8958, 0.125, 0.9792, 0.1875, 0.9792, 0.1875, 0.9375, 0.125, 0.9375, 0.1875, 0.02083, 0.25, 0.02083, 0.25, 0.9792, 0.1875, 0.9792, 0.1875, 0.0625, 0.25, 0.0625, 0.25, 0.02083, 0.1875, 0.02083, 0.1875, 0.1042, 0.25, 0.1042, 0.25, 0.0625, 0.1875, 0.0625, 0.1875, 0.1458, 0.25, 0.1458, 0.25, 0.1042, 0.1875, 0.1042, 0.1875, 0.1875, 0.25, 0.1875, 0.25, 0.1458, 0.1875, 0.1458, 0.1875, 0.2292, 0.25, 0.2292, 0.25, 0.1875, 0.1875, 0.1875, 0.1875, 0.8125, 0.25, 0.8125, 0.25, 0.7708, 0.1875, 0.7708, 0.1875, 0.8542, 0.25, 0.8542, 0.25, 0.8125, 0.1875, 0.8125, 0.1875, 0.8958, 0.25, 0.8958, 0.25, 0.8542, 0.1875, 0.8542, 0.1875, 0.9375, 0.25, 0.9375, 0.25, 0.8958, 0.1875, 0.8958, 0.1875, 0.9792, 0.25, 0.9792, 0.25, 0.9375, 0.1875, 0.9375, 0.25, 0.02083, 0.3125, 0.02083, 0.3125, 0.9792, 0.25, 0.9792, 0.25, 0.0625, 0.3125, 0.0625, 0.3125, 0.02083, 0.25, 0.02083, 0.25, 0.1042, 0.3125, 0.1042, 0.3125, 0.0625, 0.25, 0.0625, 0.25, 0.1458, 0.3125, 0.1458, 0.3125, 0.1042, 0.25, 0.1042, 0.25, 0.1875, 0.3125, 0.1875, 0.3125, 0.1458, 0.25, 0.1458, 0.25, 0.2292, 0.3125, 0.2292, 0.3125, 0.1875, 0.25, 0.1875, 0.25, 0.8125, 0.3125, 0.8125, 0.3125, 0.7708, 0.25, 0.7708, 0.25, 0.8542, 0.3125, 0.8542, 0.3125, 0.8125, 0.25, 0.8125, 0.25, 0.8958, 0.3125, 0.8958, 0.3125, 0.8542, 0.25, 0.8542, 0.25, 0.9375, 0.3125, 0.9375, 0.3125, 0.8958, 0.25, 0.8958, 0.25, 0.9792, 0.3125, 0.9792, 0.3125, 0.9375, 0.25, 0.9375, 0.3125, 0.02083, 0.375, 0.02083, 0.375, 0.9792, 0.3125, 0.9792, 0.3125, 0.0625, 0.375, 0.0625, 0.375, 0.02083, 0.3125, 0.02083, 0.3125, 0.1042, 0.375, 0.1042, 0.375, 0.0625, 0.3125, 0.0625, 0.3125, 0.1458, 0.375, 0.1458, 0.375, 0.1042, 0.3125, 0.1042, 0.3125, 0.1875, 0.375, 0.1875, 0.375, 0.1458, 0.3125, 0.1458, 0.3125, 0.2292, 0.375, 0.2292, 0.375, 0.1875, 0.3125, 0.1875, 0.3125, 0.8125, 0.375, 0.8125, 0.375, 0.7708, 0.3125, 0.7708, 0.3125, 0.8542, 0.375, 0.8542, 0.375, 0.8125, 0.3125, 0.8125, 0.3125, 0.8958, 0.375, 0.8958, 0.375, 0.8542, 0.3125, 0.8542, 0.3125, 0.9375, 0.375, 0.9375, 0.375, 0.8958, 0.3125, 0.8958, 0.3125, 0.9792, 0.375, 0.9792, 0.375, 0.9375, 0.3125, 0.9375, 0.375, 0.02083, 0.4375, 0.02083, 0.4375, 0.9792, 0.375, 0.9792, 0.375, 0.0625, 0.4375, 0.0625, 0.4375, 0.02083, 0.375, 0.02083, 0.375, 0.1042, 0.4375, 0.1042, 0.4375, 0.0625, 0.375, 0.0625, 0.375, 0.1458, 0.4375, 0.1458, 0.4375, 0.1042, 0.375, 0.1042, 0.375, 0.1875, 0.4375, 0.1875, 0.4375, 0.1458, 0.375, 0.1458, 0.375, 0.2292, 0.4375, 0.2292, 0.4375, 0.1875, 0.375, 0.1875, 0.375, 0.8125, 0.4375, 0.8125, 0.4375, 0.7708, 0.375, 0.7708, 0.375, 0.8542, 0.4375, 0.8542, 0.4375, 0.8125, 0.375, 0.8125, 0.375, 0.8958, 0.4375, 0.8958, 0.4375, 0.8542, 0.375, 0.8542, 0.375, 0.9375, 0.4375, 0.9375, 0.4375, 0.8958, 0.375, 0.8958, 0.375, 0.9792, 0.4375, 0.9792, 0.4375, 0.9375, 0.375, 0.9375, 0.4375, 0.02083, 0.5, 0.02083, 0.5, 0.9792, 0.4375, 0.9792, 0.4375, 0.0625, 0.5, 0.0625, 0.5, 0.02083, 0.4375, 0.02083, 0.4375, 0.1042, 0.5, 0.1042, 0.5, 0.0625, 0.4375, 0.0625, 0.4375, 0.1458, 0.5, 0.1458, 0.5, 0.1042, 0.4375, 0.1042, 0.4375, 0.1875, 0.5, 0.1875, 0.5, 0.1458, 0.4375, 0.1458, 0.4375, 0.2292, 0.5, 0.2292, 0.5, 0.1875, 0.4375, 0.1875, 0.4375, 0.8125, 0.5, 0.8125, 0.5, 0.7708, 0.4375, 0.7708, 0.4375, 0.8542, 0.5, 0.8542, 0.5, 0.8125, 0.4375, 0.8125, 0.4375, 0.8958, 0.5, 0.8958, 0.5, 0.8542, 0.4375, 0.8542, 0.4375, 0.9375, 0.5, 0.9375, 0.5, 0.8958, 0.4375, 0.8958, 0.4375, 0.9792, 0.5, 0.9792, 0.5, 0.9375, 0.4375, 0.9375, 0.5, 0.02083, 0.5625, 0.02083, 0.5625, 0.9792, 0.5, 0.9792, 0.5, 0.0625, 0.5625, 0.0625, 0.5625, 0.02083, 0.5, 0.02083, 0.5, 0.1042, 0.5625, 0.1042, 0.5625, 0.0625, 0.5, 0.0625, 0.5, 0.1458, 0.5625, 0.1458, 0.5625, 0.1042, 0.5, 0.1042, 0.5, 0.1875, 0.5625, 0.1875, 0.5625, 0.1458, 0.5, 0.1458, 0.5, 0.2292, 0.5625, 0.2292, 0.5625, 0.1875, 0.5, 0.1875, 0.5, 0.8125, 0.5625, 0.8125, 0.5625, 0.7708, 0.5, 0.7708, 0.5, 0.8542, 0.5625, 0.8542, 0.5625, 0.8125, 0.5, 0.8125, 0.5, 0.8958, 0.5625, 0.8958, 0.5625, 0.8542, 0.5, 0.8542, 0.5, 0.9375, 0.5625, 0.9375, 0.5625, 0.8958, 0.5, 0.8958, 0.5, 0.9792, 0.5625, 0.9792, 0.5625, 0.9375, 0.5, 0.9375, 0.5625, 0.02083, 0.625, 0.02083, 0.625, 0.9792, 0.5625, 0.9792, 0.5625, 0.0625, 0.625, 0.0625, 0.625, 0.02083, 0.5625, 0.02083, 0.5625, 0.1042, 0.625, 0.1042, 0.625, 0.0625, 0.5625, 0.0625, 0.5625, 0.1458, 0.625, 0.1458, 0.625, 0.1042, 0.5625, 0.1042, 0.5625, 0.1875, 0.625, 0.1875, 0.625, 0.1458, 0.5625, 0.1458, 0.5625, 0.2292, 0.625, 0.2292, 0.625, 0.1875, 0.5625, 0.1875, 0.5625, 0.8125, 0.625, 0.8125, 0.625, 0.7708, 0.5625, 0.7708, 0.5625, 0.8542, 0.625, 0.8542, 0.625, 0.8125, 0.5625, 0.8125, 0.5625, 0.8958, 0.625, 0.8958, 0.625, 0.8542, 0.5625, 0.8542, 0.5625, 0.9375, 0.625, 0.9375, 0.625, 0.8958, 0.5625, 0.8958, 0.5625, 0.9792, 0.625, 0.9792, 0.625, 0.9375, 0.5625, 0.9375, 0.625, 0.02083, 0.6875, 0.02083, 0.6875, 0.9792, 0.625, 0.9792, 0.625, 0.0625, 0.6875, 0.0625, 0.6875, 0.02083, 0.625, 0.02083, 0.625, 0.1042, 0.6875, 0.1042, 0.6875, 0.0625, 0.625, 0.0625, 0.625, 0.1458, 0.6875, 0.1458, 0.6875, 0.1042, 0.625, 0.1042, 0.625, 0.1875, 0.6875, 0.1875, 0.6875, 0.1458, 0.625, 0.1458, 0.625, 0.2292, 0.6875, 0.2292, 0.6875, 0.1875, 0.625, 0.1875, 0.625, 0.8125, 0.6875, 0.8125, 0.6875, 0.7708, 0.625, 0.7708, 0.625, 0.8542, 0.6875, 0.8542, 0.6875, 0.8125, 0.625, 0.8125, 0.625, 0.8958, 0.6875, 0.8958, 0.6875, 0.8542, 0.625, 0.8542, 0.625, 0.9375, 0.6875, 0.9375, 0.6875, 0.8958, 0.625, 0.8958, 0.625, 0.9792, 0.6875, 0.9792, 0.6875, 0.9375, 0.625, 0.9375, 0.6875, 0.02083, 0.75, 0.02083, 0.75, 0.9792, 0.6875, 0.9792, 0.6875, 0.0625, 0.75, 0.0625, 0.75, 0.02083, 0.6875, 0.02083, 0.6875, 0.1042, 0.75, 0.1042, 0.75, 0.0625, 0.6875, 0.0625, 0.6875, 0.1458, 0.75, 0.1458, 0.75, 0.1042, 0.6875, 0.1042, 0.6875, 0.1875, 0.75, 0.1875, 0.75, 0.1458, 0.6875, 0.1458, 0.6875, 0.2292, 0.75, 0.2292, 0.75, 0.1875, 0.6875, 0.1875, 0.6875, 0.8125, 0.75, 0.8125, 0.75, 0.7708, 0.6875, 0.7708, 0.6875, 0.8542, 0.75, 0.8542, 0.75, 0.8125, 0.6875, 0.8125, 0.6875, 0.8958, 0.75, 0.8958, 0.75, 0.8542, 0.6875, 0.8542, 0.6875, 0.9375, 0.75, 0.9375, 0.75, 0.8958, 0.6875, 0.8958, 0.6875, 0.9792, 0.75, 0.9792, 0.75, 0.9375, 0.6875, 0.9375, 0.75, 0.02083, 0.8125, 0.02083, 0.8125, 0.9792, 0.75, 0.9792, 0.75, 0.0625, 0.8125, 0.0625, 0.8125, 0.02083, 0.75, 0.02083, 0.75, 0.1042, 0.8125, 0.1042, 0.8125, 0.0625, 0.75, 0.0625, 0.75, 0.1458, 0.8125, 0.1458, 0.8125, 0.1042, 0.75, 0.1042, 0.75, 0.1875, 0.8125, 0.1875, 0.8125, 0.1458, 0.75, 0.1458, 0.75, 0.2292, 0.8125, 0.2292, 0.8125, 0.1875, 0.75, 0.1875, 0.75, 0.8125, 0.8125, 0.8125, 0.8125, 0.7708, 0.75, 0.7708, 0.75, 0.8542, 0.8125, 0.8542, 0.8125, 0.8125, 0.75, 0.8125, 0.75, 0.8958, 0.8125, 0.8958, 0.8125, 0.8542, 0.75, 0.8542, 0.75, 0.9375, 0.8125, 0.9375, 0.8125, 0.8958, 0.75, 0.8958, 0.75, 0.9792, 0.8125, 0.9792, 0.8125, 0.9375, 0.75, 0.9375, 0.8125, 0.02083, 0.875, 0.02083, 0.875, 0.9792, 0.8125, 0.9792, 0.8125, 0.0625, 0.875, 0.0625, 0.875, 0.02083, 0.8125, 0.02083, 0.8125, 0.1042, 0.875, 0.1042, 0.875, 0.0625, 0.8125, 0.0625, 0.8125, 0.1458, 0.875, 0.1458, 0.875, 0.1042, 0.8125, 0.1042, 0.8125, 0.1875, 0.875, 0.1875, 0.875, 0.1458, 0.8125, 0.1458, 0.8125, 0.2292, 0.875, 0.2292, 0.875, 0.1875, 0.8125, 0.1875, 0.8125, 0.8125, 0.875, 0.8125, 0.875, 0.7708, 0.8125, 0.7708, 0.8125, 0.8542, 0.875, 0.8542, 0.875, 0.8125, 0.8125, 0.8125, 0.8125, 0.8958, 0.875, 0.8958, 0.875, 0.8542, 0.8125, 0.8542, 0.8125, 0.9375, 0.875, 0.9375, 0.875, 0.8958, 0.8125, 0.8958, 0.8125, 0.9792, 0.875, 0.9792, 0.875, 0.9375, 0.8125, 0.9375, 0.125, 0.02083, 0.1875, 0.02083, 0.1875, 0.9792, 0.125, 0.9792, 0.4375, 0.2292, 0.5, 0.2292, 0.5, 0.2292, 0.4375, 0.2292, 0.3125, 0.7708, 0.25, 0.7708, 0.25, 0.7708, 0.3125, 0.7708, 0.125, 0.1042, 0.125, 0.1458, 0.125, 0.1458, 0.125, 0.1042, 0.75, 0.7708, 0.6875, 0.7708, 0.6875, 0.7708, 0.75, 0.7708, 0.875, 0.9375, 0.875, 0.8958, 0.875, 0.8958, 0.875, 0.9375, 0.875, 0.1458, 0.875, 0.1042, 0.875, 0.1042, 0.875, 0.1458, 0.125, 0.1458, 0.125, 0.1875, 0.125, 0.1875, 0.125, 0.1458, 0.875, 0.9792, 0.875, 0.9375, 0.875, 0.9375, 0.875, 0.9792, 0.1875, 0.2292, 0.25, 0.2292, 0.25, 0.2292, 0.1875, 0.2292, 0.625, 0.2292, 0.6875, 0.2292, 0.6875, 0.2292, 0.625, 0.2292, 0.5, 0.7708, 0.4375, 0.7708, 0.4375, 0.7708, 0.5, 0.7708, 0.125, 0.1875, 0.125, 0.2292, 0.125, 0.2292, 0.125, 0.1875, 0.875, 0.1875, 0.875, 0.1458, 0.875, 0.1458, 0.875, 0.1875, 0.125, 0.7708, 0.125, 0.8125, 0.125, 0.8125, 0.125, 0.7708, 0.375, 0.2292, 0.4375, 0.2292, 0.4375, 0.2292, 0.375, 0.2292, 0.25, 0.7708, 0.1875, 0.7708, 0.1875, 0.7708, 0.25, 0.7708, 0.8125, 0.2292, 0.875, 0.2292, 0.875, 0.2292, 0.8125, 0.2292, 0.6875, 0.7708, 0.625, 0.7708, 0.625, 0.7708, 0.6875, 0.7708, 0.125, 0.8125, 0.125, 0.8542, 0.125, 0.8542, 0.125, 0.8125, 0.875, 0.2292, 0.875, 0.1875, 0.875, 0.1875, 0.875, 0.2292, 0.125, 0.8542, 0.125, 0.8958, 0.125, 0.8958, 0.125, 0.8542, 0.125, 0.2292, 0.1875, 0.2292, 0.1875, 0.2292, 0.125, 0.2292, 0.5625, 0.2292, 0.625, 0.2292, 0.625, 0.2292, 0.5625, 0.2292, 0.4375, 0.7708, 0.375, 0.7708, 0.375, 0.7708, 0.4375, 0.7708, 0.875, 0.7708, 0.8125, 0.7708, 0.8125, 0.7708, 0.875, 0.7708, 0.125, 0.8958, 0.125, 0.9375, 0.125, 0.9375, 0.125, 0.8958, 0.125, 0.9375, 0.125, 0.9792, 0.125, 0.9792, 0.125, 0.9375, 0.3125, 0.2292, 0.375, 0.2292, 0.375, 0.2292, 0.3125, 0.2292, 0.1875, 0.7708, 0.125, 0.7708, 0.125, 0.7708, 0.1875, 0.7708, 0.75, 0.2292, 0.8125, 0.2292, 0.8125, 0.2292, 0.75, 0.2292, 0.625, 0.7708, 0.5625, 0.7708, 0.5625, 0.7708, 0.625, 0.7708, 0.875, 0.8125, 0.875, 0.7708, 0.875, 0.7708, 0.875, 0.8125, 0.875, 0.02083, 0.875, 0.9792, 0.875, 0.9792, 0.875, 0.02083, 0.5, 0.2292, 0.5625, 0.2292, 0.5625, 0.2292, 0.5, 0.2292, 0.375, 0.7708, 0.3125, 0.7708, 0.3125, 0.7708, 0.375, 0.7708, 0.8125, 0.7708, 0.75, 0.7708, 0.75, 0.7708, 0.8125, 0.7708, 0.875, 0.8542, 0.875, 0.8125, 0.875, 0.8125, 0.875, 0.8542, 0.875, 0.0625, 0.875, 0.02083, 0.875, 0.02083, 0.875, 0.0625, 0.125, 0.9792, 0.125, 0.02083, 0.125, 0.02083, 0.125, 0.9792, 0.25, 0.2292, 0.3125, 0.2292, 0.3125, 0.2292, 0.25, 0.2292, 0.125, 0.02083, 0.125, 0.0625, 0.125, 0.0625, 0.125, 0.02083, 0.6875, 0.2292, 0.75, 0.2292, 0.75, 0.2292, 0.6875, 0.2292, 0.5625, 0.7708, 0.5, 0.7708, 0.5, 0.7708, 0.5625, 0.7708, 0.875, 0.8958, 0.875, 0.8542, 0.875, 0.8542, 0.875, 0.8958, 0.875, 0.1042, 0.875, 0.0625, 0.875, 0.0625, 0.875, 0.1042, 0.125, 0.0625, 0.125, 0.1042, 0.125, 0.1042, 0.125, 0.0625])
me_b_ziercurve_001.materials.append(mat_rope)
me_b_ziercurve_001.materials.append(mat_material)
me_b_ziercurve_001.auto_texspace = False
me_b_ziercurve_001.update()

# ---- curves / text
cu_b_ziercurve = bpy.data.curves.new('BézierCurve', 'CURVE')
cu_b_ziercurve.dimensions = '3D'
_sp = cu_b_ziercurve.splines.new('BEZIER'); _sp.bezier_points.add(4)
_sp.bezier_points.foreach_set('co', [0.0, 0.0, 0.4, 0.8, 0.0, 2.428, 0.0, 0.0, 3.7, -0.8, 0.0, 2.428, 0.0, 0.0, 0.4])
_sp.bezier_points.foreach_set('handle_left', [0.0, 0.0, 0.2, 0.48, 0.0, 1.428, 0.7, -1.075e-08, 3.7, -0.9813, -9.741e-09, 2.894, 0.0, -5.374e-08, 1.4])
_sp.bezier_points.foreach_set('handle_right', [0.0, 0.0, 1.4, 0.9524, 0.0, 2.905, -0.7, 1.075e-08, 3.7, -0.4, 2.15e-08, 1.4, 0.0, 1.075e-08, 0.2])
for _p, _l, _r in zip(_sp.bezier_points, ['ALIGNED', 'ALIGNED', 'ALIGNED', 'ALIGNED', 'ALIGNED'], ['ALIGNED', 'ALIGNED', 'ALIGNED', 'ALIGNED', 'ALIGNED']): _p.handle_left_type = _l; _p.handle_right_type = _r
_sp.order_u = 0
_sp.order_v = 0
_sp.resolution_u = 4
cu_b_ziercurve.materials.append(mat_rope)
cu_b_ziercurve.use_path = True
cu_b_ziercurve.bevel_mode = 'OBJECT'
cu_b_ziercurve.bevel_profile.use_clip = True
cu_b_ziercurve.extrude = 2.0
cu_b_ziercurve.resolution_u = 4
cu_b_ziercurve.fill_mode = 'FULL'
cu_b_ziercircle = bpy.data.curves.new('BézierCircle', 'CURVE')
cu_b_ziercircle.dimensions = '3D'
_sp = cu_b_ziercircle.splines.new('BEZIER'); _sp.bezier_points.add(3)
_sp.bezier_points.foreach_set('co', [-1.0, 0.0, 0.0, 0.0, 1.0, 0.0, 1.0, 0.0, 0.0, 0.0, -1.0, 0.0])
_sp.bezier_points.foreach_set('handle_left', [-1.0, -0.5521, 0.0, -0.5521, 1.0, 0.0, 1.0, 0.5521, 0.0, 0.5521, -1.0, 0.0])
_sp.bezier_points.foreach_set('handle_right', [-1.0, 0.5521, 0.0, 0.5521, 1.0, 0.0, 1.0, -0.5521, 0.0, -0.5521, -1.0, 0.0])
for _p, _l, _r in zip(_sp.bezier_points, ['AUTO', 'AUTO', 'AUTO', 'AUTO'], ['AUTO', 'AUTO', 'AUTO', 'AUTO']): _p.handle_left_type = _l; _p.handle_right_type = _r
_sp.order_u = 0
_sp.order_v = 0
_sp.use_cyclic_u = True
cu_b_ziercircle.use_path = True
cu_b_ziercircle.bevel_mode = 'OBJECT'
cu_b_ziercircle.fill_mode = 'FULL'

# ---- objects
ob_whip = bpy.data.objects.new('Whip', me_cylinder)
ob_loop = bpy.data.objects.new('Loop', cu_b_ziercurve)
ob_b_ziercircle_noimp = bpy.data.objects.new('BézierCircle-noimp', cu_b_ziercircle)
ob_loop_001 = bpy.data.objects.new('Loop.001', me_b_ziercurve_001)

# ---- transforms, parenting, visibility, modifiers, constraints
ob_whip.location = (0.0, 0.0, 0.0)
ob_loop.location = (0.0, 0.0, 0.0)
ob_b_ziercircle_noimp.location = (0.0, 0.0, 0.0)
ob_b_ziercircle_noimp.scale = (0.5, 0.5, 0.5)
ob_loop_001.location = (0.0, 0.0, 0.0)
cu_b_ziercurve.bevel_object = ob_b_ziercircle_noimp

# ---- collection membership
col_collection.objects.link(ob_whip)
col_collection.objects.link(ob_loop)
col_collection.objects.link(ob_b_ziercircle_noimp)
col_collection.objects.link(ob_loop_001)

# ---- scene / render settings (as saved in the file)
scene.frame_start = 1; scene.frame_end = 250; scene.frame_set(1)
scene.render.engine = 'BLENDER_EEVEE_NEXT'
bpy.context.view_layer.update()

# ---- added for rendering (the .blend has no active camera and no usable light): camera, sun
cam_auto = bpy.data.cameras.new('AutoCamera')
cam_auto.lens = 50.0
cam_auto.sensor_width = 36.0
cam_auto.clip_end = 1000.0
ob_auto_camera = bpy.data.objects.new('AutoCamera', cam_auto)
scene.collection.objects.link(ob_auto_camera)
ob_auto_camera.location = (6.21004, -7.45205, 7.01803)
ob_auto_camera.rotation_euler = (1.09748, -7.21219e-08, 0.694738)
scene.camera = ob_auto_camera
light_auto_sun = bpy.data.lights.new('AutoSun', 'SUN')
light_auto_sun.energy = 3.0
light_auto_sun.angle = 0.0523599
ob_auto_sun = bpy.data.objects.new('AutoSun', light_auto_sun)
scene.collection.objects.link(ob_auto_sun)
ob_auto_sun.rotation_euler = (0.872665, 0.174533, 0.523599)
bpy.context.view_layer.update()
